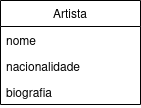

The diagram above was exported from draw.io. Its source (the exported page's mxGraphModel, read from the mxfile embedded in the PNG):
<mxGraphModel dx="1434" dy="790" grid="1" gridSize="10" guides="1" tooltips="1" connect="1" arrows="1" fold="1" page="1" pageScale="1" pageWidth="827" pageHeight="1169" math="0" shadow="0">
  <root>
    <mxCell id="0" />
    <mxCell id="1" parent="0" />
    <mxCell id="IBLfbU517G90FB6RIkNe-3" value="Artista" style="swimlane;fontStyle=0;childLayout=stackLayout;horizontal=1;startSize=26;fillColor=none;horizontalStack=0;resizeParent=1;resizeParentMax=0;resizeLast=0;collapsible=1;marginBottom=0;whiteSpace=wrap;html=1;" vertex="1" parent="1">
      <mxGeometry x="570" y="120" width="140" height="104" as="geometry" />
    </mxCell>
    <mxCell id="IBLfbU517G90FB6RIkNe-4" value="nome" style="text;strokeColor=none;fillColor=none;align=left;verticalAlign=top;spacingLeft=4;spacingRight=4;overflow=hidden;rotatable=0;points=[[0,0.5],[1,0.5]];portConstraint=eastwest;whiteSpace=wrap;html=1;" vertex="1" parent="IBLfbU517G90FB6RIkNe-3">
      <mxGeometry y="26" width="140" height="26" as="geometry" />
    </mxCell>
    <mxCell id="IBLfbU517G90FB6RIkNe-5" value="nacionalidade" style="text;strokeColor=none;fillColor=none;align=left;verticalAlign=top;spacingLeft=4;spacingRight=4;overflow=hidden;rotatable=0;points=[[0,0.5],[1,0.5]];portConstraint=eastwest;whiteSpace=wrap;html=1;" vertex="1" parent="IBLfbU517G90FB6RIkNe-3">
      <mxGeometry y="52" width="140" height="26" as="geometry" />
    </mxCell>
    <mxCell id="IBLfbU517G90FB6RIkNe-6" value="biografia" style="text;strokeColor=none;fillColor=none;align=left;verticalAlign=top;spacingLeft=4;spacingRight=4;overflow=hidden;rotatable=0;points=[[0,0.5],[1,0.5]];portConstraint=eastwest;whiteSpace=wrap;html=1;" vertex="1" parent="IBLfbU517G90FB6RIkNe-3">
      <mxGeometry y="78" width="140" height="26" as="geometry" />
    </mxCell>
  </root>
</mxGraphModel>